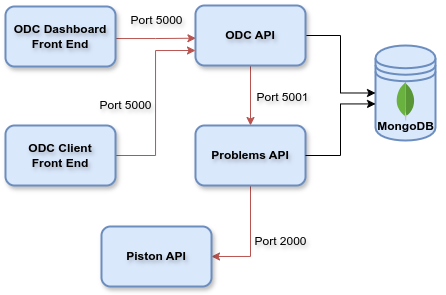

The diagram above was exported from draw.io. Its source (the exported page's mxGraphModel, read from the mxfile embedded in the PNG):
<mxGraphModel dx="753" dy="402" grid="1" gridSize="10" guides="1" tooltips="1" connect="1" arrows="1" fold="1" page="1" pageScale="1" pageWidth="850" pageHeight="1100" math="0" shadow="0">
  <root>
    <mxCell id="0" />
    <mxCell id="1" parent="0" />
    <mxCell id="2" value="" style="shape=datastore;whiteSpace=wrap;html=1;fillColor=#dae8fc;strokeColor=#6c8ebf;strokeWidth=2;" vertex="1" parent="1">
      <mxGeometry x="3460" y="660" width="60" height="95" as="geometry" />
    </mxCell>
    <mxCell id="3" style="edgeStyle=orthogonalEdgeStyle;rounded=0;orthogonalLoop=1;jettySize=auto;html=1;exitX=1;exitY=0.483;exitDx=0;exitDy=0;entryX=0.004;entryY=0.545;entryDx=0;entryDy=0;entryPerimeter=0;exitPerimeter=0;endArrow=classic;endFill=1;fillColor=#f8cecc;strokeColor=#b85450;fontStyle=0;fontSize=12;labelBorderColor=none;textShadow=1;" edge="1" source="4" target="7" parent="1">
      <mxGeometry relative="1" as="geometry">
        <Array as="points">
          <mxPoint x="3200" y="653" />
          <mxPoint x="3240" y="653" />
        </Array>
      </mxGeometry>
    </mxCell>
    <mxCell id="4" value="&lt;font style=&quot;font-size: 12px;&quot;&gt;&lt;b&gt;ODC Dashboard&lt;br style=&quot;&quot;&gt;Front End&lt;/b&gt;&lt;/font&gt;" style="rounded=1;whiteSpace=wrap;html=1;fillColor=#dae8fc;strokeColor=#6c8ebf;shadow=1;fontStyle=0;fontSize=12;labelBorderColor=none;textShadow=1;strokeWidth=2;" vertex="1" parent="1">
      <mxGeometry x="3090" y="621" width="110" height="60" as="geometry" />
    </mxCell>
    <mxCell id="5" style="edgeStyle=orthogonalEdgeStyle;rounded=0;orthogonalLoop=1;jettySize=auto;html=1;exitX=0.5;exitY=1;exitDx=0;exitDy=0;entryX=0.5;entryY=0;entryDx=0;entryDy=0;fillColor=#f8cecc;strokeColor=#b85450;fontStyle=0;fontSize=12;labelBorderColor=none;textShadow=1;" edge="1" source="7" target="11" parent="1">
      <mxGeometry relative="1" as="geometry" />
    </mxCell>
    <mxCell id="6" style="edgeStyle=orthogonalEdgeStyle;rounded=0;orthogonalLoop=1;jettySize=auto;html=1;exitX=1;exitY=0.5;exitDx=0;exitDy=0;entryX=0;entryY=0.5;entryDx=0;entryDy=0;" edge="1" source="7" target="2" parent="1">
      <mxGeometry relative="1" as="geometry" />
    </mxCell>
    <mxCell id="7" value="&lt;b&gt;ODC API&lt;/b&gt;" style="rounded=1;whiteSpace=wrap;html=1;fillColor=#dae8fc;strokeColor=#6c8ebf;glass=0;shadow=1;fontStyle=0;fontSize=12;labelBorderColor=none;textShadow=1;strokeWidth=2;" vertex="1" parent="1">
      <mxGeometry x="3280" y="620" width="110" height="60" as="geometry" />
    </mxCell>
    <mxCell id="8" style="edgeStyle=orthogonalEdgeStyle;rounded=0;orthogonalLoop=1;jettySize=auto;html=1;exitX=1;exitY=0.5;exitDx=0;exitDy=0;entryX=0;entryY=0.75;entryDx=0;entryDy=0;fillColor=#f8cecc;strokeColor=#b85450;fontStyle=0;fontSize=12;labelBorderColor=none;textShadow=1;" edge="1" source="9" target="7" parent="1">
      <mxGeometry relative="1" as="geometry" />
    </mxCell>
    <mxCell id="9" value="&lt;b&gt;ODC Client&lt;br style=&quot;font-size: 12px;&quot;&gt;Front End&lt;/b&gt;" style="rounded=1;whiteSpace=wrap;html=1;fillColor=#dae8fc;strokeColor=#6c8ebf;glass=0;shadow=1;fontStyle=0;fontSize=12;labelBorderColor=none;textShadow=1;strokeWidth=2;" vertex="1" parent="1">
      <mxGeometry x="3090" y="740" width="110" height="60" as="geometry" />
    </mxCell>
    <mxCell id="10" style="edgeStyle=orthogonalEdgeStyle;rounded=0;orthogonalLoop=1;jettySize=auto;html=1;exitX=0.5;exitY=1;exitDx=0;exitDy=0;entryX=1;entryY=0.5;entryDx=0;entryDy=0;fillColor=#f8cecc;strokeColor=#b85450;fontStyle=0;fontSize=12;labelBorderColor=none;textShadow=1;" edge="1" source="11" target="12" parent="1">
      <mxGeometry relative="1" as="geometry" />
    </mxCell>
    <mxCell id="11" value="&lt;b&gt;Problems API&lt;/b&gt;" style="rounded=1;whiteSpace=wrap;html=1;fillColor=#dae8fc;strokeColor=#6c8ebf;glass=0;shadow=1;fontStyle=0;fontSize=12;labelBorderColor=none;textShadow=1;strokeWidth=2;" vertex="1" parent="1">
      <mxGeometry x="3280" y="740" width="110" height="60" as="geometry" />
    </mxCell>
    <mxCell id="12" value="&lt;b&gt;Piston API&lt;/b&gt;" style="rounded=1;whiteSpace=wrap;html=1;fillColor=#dae8fc;strokeColor=#6c8ebf;glass=0;shadow=1;fontStyle=0;fontSize=12;labelBorderColor=none;textShadow=1;strokeWidth=2;" vertex="1" parent="1">
      <mxGeometry x="3186" y="841" width="110" height="60" as="geometry" />
    </mxCell>
    <mxCell id="13" value="Port 5000" style="text;html=1;align=center;verticalAlign=middle;resizable=0;points=[];autosize=1;strokeColor=none;fillColor=none;fontStyle=0;fontSize=12;labelBorderColor=none;textShadow=1;" vertex="1" parent="1">
      <mxGeometry x="3201" y="620" width="80" height="30" as="geometry" />
    </mxCell>
    <mxCell id="14" value="Port 5001" style="text;html=1;align=center;verticalAlign=middle;resizable=0;points=[];autosize=1;strokeColor=none;fillColor=none;fontStyle=0;fontSize=12;labelBorderColor=none;textShadow=1;" vertex="1" parent="1">
      <mxGeometry x="3327" y="697" width="80" height="30" as="geometry" />
    </mxCell>
    <mxCell id="15" value="Port 2000" style="text;html=1;align=center;verticalAlign=middle;resizable=0;points=[];autosize=1;strokeColor=none;fillColor=none;fontStyle=0;fontSize=12;labelBorderColor=none;textShadow=1;" vertex="1" parent="1">
      <mxGeometry x="3325" y="841" width="80" height="30" as="geometry" />
    </mxCell>
    <mxCell id="16" value="Port 5000" style="text;html=1;align=center;verticalAlign=middle;resizable=0;points=[];autosize=1;strokeColor=none;fillColor=none;fontStyle=0;fontSize=12;labelBorderColor=none;textShadow=1;" vertex="1" parent="1">
      <mxGeometry x="3170" y="705" width="80" height="30" as="geometry" />
    </mxCell>
    <mxCell id="17" value="" style="dashed=0;outlineConnect=0;html=1;align=center;labelPosition=center;verticalLabelPosition=bottom;verticalAlign=top;shape=mxgraph.weblogos.mongodb" vertex="1" parent="1">
      <mxGeometry x="3480.63" y="696" width="18.74" height="39.2" as="geometry" />
    </mxCell>
    <mxCell id="18" value="&lt;span style=&quot;text-wrap: wrap;&quot;&gt;&lt;b&gt;MongoDB&lt;/b&gt;&lt;/span&gt;" style="text;html=1;align=center;verticalAlign=middle;resizable=0;points=[];autosize=1;strokeColor=none;fillColor=none;" vertex="1" parent="1">
      <mxGeometry x="3450" y="726" width="80" height="30" as="geometry" />
    </mxCell>
    <mxCell id="19" style="edgeStyle=orthogonalEdgeStyle;rounded=0;orthogonalLoop=1;jettySize=auto;html=1;exitX=1;exitY=0.5;exitDx=0;exitDy=0;entryX=0.001;entryY=0.615;entryDx=0;entryDy=0;entryPerimeter=0;" edge="1" source="11" target="2" parent="1">
      <mxGeometry relative="1" as="geometry" />
    </mxCell>
  </root>
</mxGraphModel>